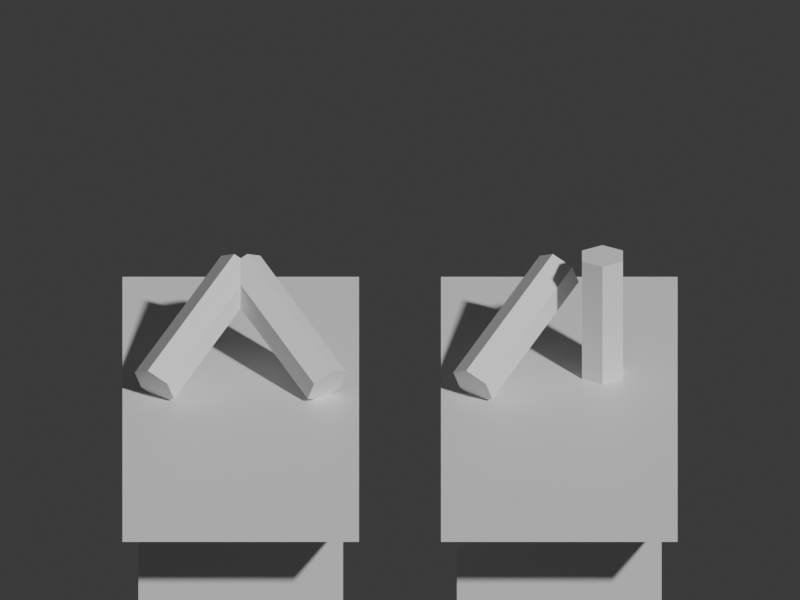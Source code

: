 # Source: wear_geta.blend  (saved by Blender 5.2.45; exported with 4.5.12 LTS)
import bpy
from mathutils import Matrix  # noqa: F401  (used for matrix-valued properties, if any)

bpy.ops.wm.read_factory_settings(use_empty=True)
scene = bpy.context.scene
scene.name = 'Scene'

# ---- collections
col_collection = bpy.data.collections.new('Collection'); scene.collection.children.link(col_collection)

# ---- materials (node trees are filled in below, after node groups)
mat_wood2 = bpy.data.materials.new('wood2')
mat_wood2.diffuse_color = (0.7, 0.45, 0.22, 1.0)
mat_wood = bpy.data.materials.new('wood')
mat_wood.diffuse_color = (0.49, 0.27, 0.13, 1.0)
mat_red = bpy.data.materials.new('red')
mat_red.diffuse_color = (0.78, 0.16, 0.13, 1.0)

# ---- material node trees
mat_wood2.use_nodes = True; mat_wood2.node_tree.nodes.clear()
_N = mat_wood2.node_tree.nodes; _L = mat_wood2.node_tree.links
n0 = _N.new('ShaderNodeBsdfPrincipled'); n0.name = 'Principled BSDF'; n0.location = (-200, 100)
n0.inputs[10].default_value = 0.005
n1 = _N.new('ShaderNodeOutputMaterial'); n1.name = 'Material Output'; n1.location = (200, 100)
_L.new(n0.outputs[0], n1.inputs[0])
n1.is_active_output = True
mat_wood.use_nodes = True; mat_wood.node_tree.nodes.clear()
_N = mat_wood.node_tree.nodes; _L = mat_wood.node_tree.links
n0 = _N.new('ShaderNodeBsdfPrincipled'); n0.name = 'Principled BSDF'; n0.location = (-200, 100)
n0.inputs[10].default_value = 0.005
n1 = _N.new('ShaderNodeOutputMaterial'); n1.name = 'Material Output'; n1.location = (200, 100)
_L.new(n0.outputs[0], n1.inputs[0])
n1.is_active_output = True
mat_red.use_nodes = True; mat_red.node_tree.nodes.clear()
_N = mat_red.node_tree.nodes; _L = mat_red.node_tree.links
n0 = _N.new('ShaderNodeBsdfPrincipled'); n0.name = 'Principled BSDF'; n0.location = (-200, 100)
n0.inputs[10].default_value = 0.005
n1 = _N.new('ShaderNodeOutputMaterial'); n1.name = 'Material Output'; n1.location = (200, 100)
_L.new(n0.outputs[0], n1.inputs[0])
n1.is_active_output = True

# ---- world
world_world = bpy.data.worlds.new('World'); scene.world = world_world
world_world.use_nodes = True; world_world.node_tree.nodes.clear()
_N = world_world.node_tree.nodes; _L = world_world.node_tree.links
n0 = _N.new('ShaderNodeOutputWorld'); n0.name = 'World Output'; n0.location = (200, 100)
n1 = _N.new('ShaderNodeBackground'); n1.name = 'Background'; n1.location = (-200, 100)
n1.inputs[0].default_value = (0.05088, 0.05088, 0.05088, 1.0)
_L.new(n1.outputs[0], n0.inputs[0])
n0.is_active_output = True
world_world.color = (0.05088, 0.05088, 0.05088)
world_world.sun_shadow_jitter_overblur = 0.0

# ---- cameras
cam_camera = bpy.data.cameras.new('Camera')
cam_camera.type = 'ORTHO'
cam_camera.ortho_scale = 2.45

# ---- meshes
me_cube = bpy.data.meshes.new('Cube')
me_cube.from_pydata([(-0.26, -0.51, -0.065), (-0.26, -0.51, 0.065), (-0.26, 0.51, -0.065), (-0.26, 0.51, 0.065), (0.26, -0.51, -0.065), (0.26, -0.51, 0.065), (0.26, 0.51, -0.065), (0.26, 0.51, 0.065)], [], [(0, 1, 3, 2), (2, 3, 7, 6), (6, 7, 5, 4), (4, 5, 1, 0), (2, 6, 4, 0), (7, 3, 1, 5)])
_uv = me_cube.uv_layers.new(name='UVMap')
_uv.uv.foreach_set('vector', [0.375, 0.0, 0.625, 0.0, 0.625, 0.25, 0.375, 0.25, 0.375, 0.25, 0.625, 0.25, 0.625, 0.5, 0.375, 0.5, 0.375, 0.5, 0.625, 0.5, 0.625, 0.75, 0.375, 0.75, 0.375, 0.75, 0.625, 0.75, 0.625, 1.0, 0.375, 1.0, 0.125, 0.5, 0.375, 0.5, 0.375, 0.75, 0.125, 0.75, 0.625, 0.5, 0.875, 0.5, 0.875, 0.75, 0.625, 0.75])
me_cube.materials.append(mat_wood2)
me_cube.update()
me_cube_001 = bpy.data.meshes.new('Cube.001')
me_cube_001.from_pydata([(-0.225, -0.08, -0.155), (-0.225, -0.08, 0.155), (-0.225, 0.08, -0.155), (-0.225, 0.08, 0.155), (0.225, -0.08, -0.155), (0.225, -0.08, 0.155), (0.225, 0.08, -0.155), (0.225, 0.08, 0.155)], [], [(0, 1, 3, 2), (2, 3, 7, 6), (6, 7, 5, 4), (4, 5, 1, 0), (2, 6, 4, 0), (7, 3, 1, 5)])
_uv = me_cube_001.uv_layers.new(name='UVMap')
_uv.uv.foreach_set('vector', [0.375, 0.0, 0.625, 0.0, 0.625, 0.25, 0.375, 0.25, 0.375, 0.25, 0.625, 0.25, 0.625, 0.5, 0.375, 0.5, 0.375, 0.5, 0.625, 0.5, 0.625, 0.75, 0.375, 0.75, 0.375, 0.75, 0.625, 0.75, 0.625, 1.0, 0.375, 1.0, 0.125, 0.5, 0.375, 0.5, 0.375, 0.75, 0.125, 0.75, 0.625, 0.5, 0.875, 0.5, 0.875, 0.75, 0.625, 0.75])
me_cube_001.materials.append(mat_wood)
me_cube_001.update()
me_cube_002 = bpy.data.meshes.new('Cube.002')
me_cube_002.from_pydata([(-0.225, -0.08, -0.155), (-0.225, -0.08, 0.155), (-0.225, 0.08, -0.155), (-0.225, 0.08, 0.155), (0.225, -0.08, -0.155), (0.225, -0.08, 0.155), (0.225, 0.08, -0.155), (0.225, 0.08, 0.155)], [], [(0, 1, 3, 2), (2, 3, 7, 6), (6, 7, 5, 4), (4, 5, 1, 0), (2, 6, 4, 0), (7, 3, 1, 5)])
_uv = me_cube_002.uv_layers.new(name='UVMap')
_uv.uv.foreach_set('vector', [0.375, 0.0, 0.625, 0.0, 0.625, 0.25, 0.375, 0.25, 0.375, 0.25, 0.625, 0.25, 0.625, 0.5, 0.375, 0.5, 0.375, 0.5, 0.625, 0.5, 0.625, 0.75, 0.375, 0.75, 0.375, 0.75, 0.625, 0.75, 0.625, 1.0, 0.375, 1.0, 0.125, 0.5, 0.375, 0.5, 0.375, 0.75, 0.125, 0.75, 0.625, 0.5, 0.875, 0.5, 0.875, 0.75, 0.625, 0.75])
me_cube_002.materials.append(mat_wood)
me_cube_002.update()
me_cylinder = bpy.data.meshes.new('Cylinder')
me_cylinder.from_pydata([(0.0, 0.052, -0.1762), (0.0, 0.052, 0.1762), (0.04503, 0.026, -0.1762), (0.04503, 0.026, 0.1762), (0.04503, -0.026, -0.1762), (0.04503, -0.026, 0.1762), (0.0, -0.052, -0.1762), (0.0, -0.052, 0.1762), (-0.04503, -0.026, -0.1762), (-0.04503, -0.026, 0.1762), (-0.04503, 0.026, -0.1762), (-0.04503, 0.026, 0.1762)], [], [(0, 1, 3, 2), (2, 3, 5, 4), (4, 5, 7, 6), (6, 7, 9, 8), (3, 1, 11, 9, 7, 5), (8, 9, 11, 10), (10, 11, 1, 0), (0, 2, 4, 6, 8, 10)])
_uv = me_cylinder.uv_layers.new(name='UVMap')
_uv.uv.foreach_set('vector', [1.0, 0.5, 1.0, 1.0, 0.8333, 1.0, 0.8333, 0.5, 0.8333, 0.5, 0.8333, 1.0, 0.6667, 1.0, 0.6667, 0.5, 0.6667, 0.5, 0.6667, 1.0, 0.5, 1.0, 0.5, 0.5, 0.5, 0.5, 0.5, 1.0, 0.3333, 1.0, 0.3333, 0.5, 0.4578, 0.37, 0.25, 0.49, 0.04215, 0.37, 0.04215, 0.13, 0.25, 0.01, 0.4578, 0.13, 0.3333, 0.5, 0.3333, 1.0, 0.1667, 1.0, 0.1667, 0.5, 0.1667, 0.5, 0.1667, 1.0, -8.941e-08, 1.0, -8.941e-08, 0.5, 0.75, 0.49, 0.9578, 0.37, 0.9578, 0.13, 0.75, 0.01, 0.5422, 0.13, 0.5422, 0.37])
me_cylinder.materials.append(mat_red)
me_cylinder.update()
me_cylinder_001 = bpy.data.meshes.new('Cylinder.001')
me_cylinder_001.from_pydata([(0.0, 0.052, -0.1762), (0.0, 0.052, 0.1762), (0.04503, 0.026, -0.1762), (0.04503, 0.026, 0.1762), (0.04503, -0.026, -0.1762), (0.04503, -0.026, 0.1762), (0.0, -0.052, -0.1762), (0.0, -0.052, 0.1762), (-0.04503, -0.026, -0.1762), (-0.04503, -0.026, 0.1762), (-0.04503, 0.026, -0.1762), (-0.04503, 0.026, 0.1762)], [], [(0, 1, 3, 2), (2, 3, 5, 4), (4, 5, 7, 6), (6, 7, 9, 8), (3, 1, 11, 9, 7, 5), (8, 9, 11, 10), (10, 11, 1, 0), (0, 2, 4, 6, 8, 10)])
_uv = me_cylinder_001.uv_layers.new(name='UVMap')
_uv.uv.foreach_set('vector', [1.0, 0.5, 1.0, 1.0, 0.8333, 1.0, 0.8333, 0.5, 0.8333, 0.5, 0.8333, 1.0, 0.6667, 1.0, 0.6667, 0.5, 0.6667, 0.5, 0.6667, 1.0, 0.5, 1.0, 0.5, 0.5, 0.5, 0.5, 0.5, 1.0, 0.3333, 1.0, 0.3333, 0.5, 0.4578, 0.37, 0.25, 0.49, 0.04215, 0.37, 0.04215, 0.13, 0.25, 0.01, 0.4578, 0.13, 0.3333, 0.5, 0.3333, 1.0, 0.1667, 1.0, 0.1667, 0.5, 0.1667, 0.5, 0.1667, 1.0, -8.941e-08, 1.0, -8.941e-08, 0.5, 0.75, 0.49, 0.9578, 0.37, 0.9578, 0.13, 0.75, 0.01, 0.5422, 0.13, 0.5422, 0.37])
me_cylinder_001.materials.append(mat_red)
me_cylinder_001.update()
me_cube_003 = bpy.data.meshes.new('Cube.003')
me_cube_003.from_pydata([(-0.26, -0.51, -0.065), (-0.26, -0.51, 0.065), (-0.26, 0.51, -0.065), (-0.26, 0.51, 0.065), (0.26, -0.51, -0.065), (0.26, -0.51, 0.065), (0.26, 0.51, -0.065), (0.26, 0.51, 0.065)], [], [(0, 1, 3, 2), (2, 3, 7, 6), (6, 7, 5, 4), (4, 5, 1, 0), (2, 6, 4, 0), (7, 3, 1, 5)])
_uv = me_cube_003.uv_layers.new(name='UVMap')
_uv.uv.foreach_set('vector', [0.375, 0.0, 0.625, 0.0, 0.625, 0.25, 0.375, 0.25, 0.375, 0.25, 0.625, 0.25, 0.625, 0.5, 0.375, 0.5, 0.375, 0.5, 0.625, 0.5, 0.625, 0.75, 0.375, 0.75, 0.375, 0.75, 0.625, 0.75, 0.625, 1.0, 0.375, 1.0, 0.125, 0.5, 0.375, 0.5, 0.375, 0.75, 0.125, 0.75, 0.625, 0.5, 0.875, 0.5, 0.875, 0.75, 0.625, 0.75])
me_cube_003.materials.append(mat_wood2)
me_cube_003.update()
me_cube_004 = bpy.data.meshes.new('Cube.004')
me_cube_004.from_pydata([(-0.225, -0.08, -0.155), (-0.225, -0.08, 0.155), (-0.225, 0.08, -0.155), (-0.225, 0.08, 0.155), (0.225, -0.08, -0.155), (0.225, -0.08, 0.155), (0.225, 0.08, -0.155), (0.225, 0.08, 0.155)], [], [(0, 1, 3, 2), (2, 3, 7, 6), (6, 7, 5, 4), (4, 5, 1, 0), (2, 6, 4, 0), (7, 3, 1, 5)])
_uv = me_cube_004.uv_layers.new(name='UVMap')
_uv.uv.foreach_set('vector', [0.375, 0.0, 0.625, 0.0, 0.625, 0.25, 0.375, 0.25, 0.375, 0.25, 0.625, 0.25, 0.625, 0.5, 0.375, 0.5, 0.375, 0.5, 0.625, 0.5, 0.625, 0.75, 0.375, 0.75, 0.375, 0.75, 0.625, 0.75, 0.625, 1.0, 0.375, 1.0, 0.125, 0.5, 0.375, 0.5, 0.375, 0.75, 0.125, 0.75, 0.625, 0.5, 0.875, 0.5, 0.875, 0.75, 0.625, 0.75])
me_cube_004.materials.append(mat_wood)
me_cube_004.update()
me_cube_005 = bpy.data.meshes.new('Cube.005')
me_cube_005.from_pydata([(-0.225, -0.08, -0.155), (-0.225, -0.08, 0.155), (-0.225, 0.08, -0.155), (-0.225, 0.08, 0.155), (0.225, -0.08, -0.155), (0.225, -0.08, 0.155), (0.225, 0.08, -0.155), (0.225, 0.08, 0.155)], [], [(0, 1, 3, 2), (2, 3, 7, 6), (6, 7, 5, 4), (4, 5, 1, 0), (2, 6, 4, 0), (7, 3, 1, 5)])
_uv = me_cube_005.uv_layers.new(name='UVMap')
_uv.uv.foreach_set('vector', [0.375, 0.0, 0.625, 0.0, 0.625, 0.25, 0.375, 0.25, 0.375, 0.25, 0.625, 0.25, 0.625, 0.5, 0.375, 0.5, 0.375, 0.5, 0.625, 0.5, 0.625, 0.75, 0.375, 0.75, 0.375, 0.75, 0.625, 0.75, 0.625, 1.0, 0.375, 1.0, 0.125, 0.5, 0.375, 0.5, 0.375, 0.75, 0.125, 0.75, 0.625, 0.5, 0.875, 0.5, 0.875, 0.75, 0.625, 0.75])
me_cube_005.materials.append(mat_wood)
me_cube_005.update()
me_cylinder_002 = bpy.data.meshes.new('Cylinder.002')
me_cylinder_002.from_pydata([(0.0, 0.052, -0.1762), (0.0, 0.052, 0.1762), (0.04503, 0.026, -0.1762), (0.04503, 0.026, 0.1762), (0.04503, -0.026, -0.1762), (0.04503, -0.026, 0.1762), (0.0, -0.052, -0.1762), (0.0, -0.052, 0.1762), (-0.04503, -0.026, -0.1762), (-0.04503, -0.026, 0.1762), (-0.04503, 0.026, -0.1762), (-0.04503, 0.026, 0.1762)], [], [(0, 1, 3, 2), (2, 3, 5, 4), (4, 5, 7, 6), (6, 7, 9, 8), (3, 1, 11, 9, 7, 5), (8, 9, 11, 10), (10, 11, 1, 0), (0, 2, 4, 6, 8, 10)])
_uv = me_cylinder_002.uv_layers.new(name='UVMap')
_uv.uv.foreach_set('vector', [1.0, 0.5, 1.0, 1.0, 0.8333, 1.0, 0.8333, 0.5, 0.8333, 0.5, 0.8333, 1.0, 0.6667, 1.0, 0.6667, 0.5, 0.6667, 0.5, 0.6667, 1.0, 0.5, 1.0, 0.5, 0.5, 0.5, 0.5, 0.5, 1.0, 0.3333, 1.0, 0.3333, 0.5, 0.4578, 0.37, 0.25, 0.49, 0.04215, 0.37, 0.04215, 0.13, 0.25, 0.01, 0.4578, 0.13, 0.3333, 0.5, 0.3333, 1.0, 0.1667, 1.0, 0.1667, 0.5, 0.1667, 0.5, 0.1667, 1.0, -8.941e-08, 1.0, -8.941e-08, 0.5, 0.75, 0.49, 0.9578, 0.37, 0.9578, 0.13, 0.75, 0.01, 0.5422, 0.13, 0.5422, 0.37])
me_cylinder_002.materials.append(mat_red)
me_cylinder_002.update()
me_cylinder_003 = bpy.data.meshes.new('Cylinder.003')
me_cylinder_003.from_pydata([(0.0, 0.052, -0.1762), (0.0, 0.052, 0.1762), (0.04503, 0.026, -0.1762), (0.04503, 0.026, 0.1762), (0.04503, -0.026, -0.1762), (0.04503, -0.026, 0.1762), (0.0, -0.052, -0.1762), (0.0, -0.052, 0.1762), (-0.04503, -0.026, -0.1762), (-0.04503, -0.026, 0.1762), (-0.04503, 0.026, -0.1762), (-0.04503, 0.026, 0.1762)], [], [(0, 1, 3, 2), (2, 3, 5, 4), (4, 5, 7, 6), (6, 7, 9, 8), (3, 1, 11, 9, 7, 5), (8, 9, 11, 10), (10, 11, 1, 0), (0, 2, 4, 6, 8, 10)])
_uv = me_cylinder_003.uv_layers.new(name='UVMap')
_uv.uv.foreach_set('vector', [1.0, 0.5, 1.0, 1.0, 0.8333, 1.0, 0.8333, 0.5, 0.8333, 0.5, 0.8333, 1.0, 0.6667, 1.0, 0.6667, 0.5, 0.6667, 0.5, 0.6667, 1.0, 0.5, 1.0, 0.5, 0.5, 0.5, 0.5, 0.5, 1.0, 0.3333, 1.0, 0.3333, 0.5, 0.4578, 0.37, 0.25, 0.49, 0.04215, 0.37, 0.04215, 0.13, 0.25, 0.01, 0.4578, 0.13, 0.3333, 0.5, 0.3333, 1.0, 0.1667, 1.0, 0.1667, 0.5, 0.1667, 0.5, 0.1667, 1.0, -8.941e-08, 1.0, -8.941e-08, 0.5, 0.75, 0.49, 0.9578, 0.37, 0.9578, 0.13, 0.75, 0.01, 0.5422, 0.13, 0.5422, 0.37])
me_cylinder_003.materials.append(mat_red)
me_cylinder_003.update()

# ---- objects
ob_geta_sandal_platform = bpy.data.objects.new('Geta sandal platform', me_cube)
ob_geta_foot = bpy.data.objects.new('Geta foot', me_cube_001)
ob_geta_foot_001 = bpy.data.objects.new('Geta foot.001', me_cube_002)
ob_hanao_strap0 = bpy.data.objects.new('Hanao strap0', me_cylinder)
ob_hanao_strap1 = bpy.data.objects.new('Hanao strap1', me_cylinder_001)
ob_geta_sandal_platform_001 = bpy.data.objects.new('Geta sandal platform.001', me_cube_003)
ob_geta_foot_002 = bpy.data.objects.new('Geta foot.002', me_cube_004)
ob_geta_foot_003 = bpy.data.objects.new('Geta foot.003', me_cube_005)
ob_hanao_strap0_001 = bpy.data.objects.new('Hanao strap0.001', me_cylinder_002)
ob_hanao_strap1_001 = bpy.data.objects.new('Hanao strap1.001', me_cylinder_003)
ob_turntable_camera = bpy.data.objects.new('Turntable_Camera', cam_camera)

# ---- transforms, parenting, visibility, modifiers, constraints
ob_geta_sandal_platform.location = (-0.4877, 0.0, 0.4529)
ob_geta_sandal_platform.scale = (1.393, 1.393, 1.393)
ob_geta_foot.location = (-0.4877, -0.3484, 0.216)
ob_geta_foot.scale = (1.393, 1.393, 1.393)
ob_geta_foot_001.location = (-0.4877, 0.3902, 0.216)
ob_geta_foot_001.scale = (1.393, 1.393, 1.393)
ob_hanao_strap0.location = (-0.6201, 0.0627, 0.7037)
ob_hanao_strap0.rotation_euler = (1.1, -2.11e-08, 2.492)
ob_hanao_strap0.scale = (1.393, 1.393, 1.393)
ob_hanao_strap1.location = (-0.3553, 0.0627, 0.7037)
ob_hanao_strap1.rotation_euler = (2.042, 5.65e-08, 0.6499)
ob_hanao_strap1.scale = (1.393, 1.393, 1.393)
ob_geta_sandal_platform_001.location = (0.4877, 0.0, 0.4529)
ob_geta_sandal_platform_001.scale = (1.393, 1.393, 1.393)
ob_geta_foot_002.location = (0.4877, -0.3484, 0.216)
ob_geta_foot_002.scale = (1.393, 1.393, 1.393)
ob_geta_foot_003.location = (0.4877, 0.3902, 0.216)
ob_geta_foot_003.scale = (1.393, 1.393, 1.393)
ob_hanao_strap0_001.location = (0.3553, 0.0627, 0.7037)
ob_hanao_strap0_001.rotation_euler = (1.1, -9.841e-08, 2.492)
ob_hanao_strap0_001.scale = (1.393, 1.393, 1.393)
ob_hanao_strap1_001.location = (0.6201, 0.0627, 0.7037)
ob_hanao_strap1_001.scale = (1.393, 1.393, 1.393)
ob_turntable_camera.location = (2.817e-16, -4.6, 3.2)
ob_turntable_camera.rotation_euler = (1.095, 3.154e-24, 6.123e-17)

# ---- collection membership
col_collection.objects.link(ob_geta_sandal_platform)
col_collection.objects.link(ob_geta_foot)
col_collection.objects.link(ob_geta_foot_001)
col_collection.objects.link(ob_hanao_strap0)
col_collection.objects.link(ob_hanao_strap1)
col_collection.objects.link(ob_geta_sandal_platform_001)
col_collection.objects.link(ob_geta_foot_002)
col_collection.objects.link(ob_geta_foot_003)
col_collection.objects.link(ob_hanao_strap0_001)
col_collection.objects.link(ob_hanao_strap1_001)
col_collection.objects.link(ob_turntable_camera)

# ---- scene / render settings (as saved in the file)
scene.camera = ob_turntable_camera
scene.frame_start = 1; scene.frame_end = 144; scene.frame_set(144)
scene.render.engine = 'BLENDER_WORKBENCH'
scene.render.resolution_x = 400
scene.render.resolution_y = 300
scene.render.bake_bias = 0.0
scene.render.bake_samples = 0
scene.render.compositor_device = 'GPU'
scene.eevee.use_volume_custom_range = False
scene.eevee.fast_gi_thickness_near = 0.1
scene.eevee.fast_gi_thickness_far = 0.0
scene.eevee.ray_tracing_options.screen_trace_thickness = 0.1
bpy.context.view_layer.update()

# ---- added for rendering (the .blend has no usable light): sun
light_auto_sun = bpy.data.lights.new('AutoSun', 'SUN')
light_auto_sun.energy = 3.0
light_auto_sun.angle = 0.0523599
ob_auto_sun = bpy.data.objects.new('AutoSun', light_auto_sun)
scene.collection.objects.link(ob_auto_sun)
ob_auto_sun.rotation_euler = (0.872665, 0.174533, 0.523599)
bpy.context.view_layer.update()
